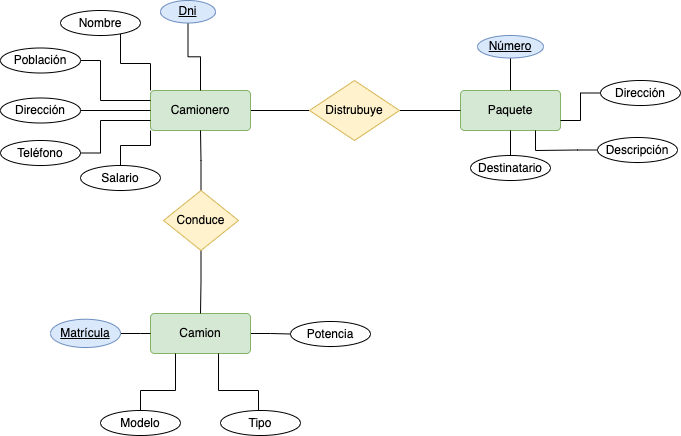

The diagram above was exported from draw.io. Its source (the exported page's mxGraphModel, read from the mxfile embedded in the PNG):
<mxGraphModel dx="1776" dy="611" grid="1" gridSize="10" guides="1" tooltips="1" connect="1" arrows="1" fold="1" page="1" pageScale="1" pageWidth="827" pageHeight="1169" math="0" shadow="0">
  <root>
    <mxCell id="qoIyB5KGnjTJ0MZeY72x-0" />
    <mxCell id="qoIyB5KGnjTJ0MZeY72x-1" parent="qoIyB5KGnjTJ0MZeY72x-0" />
    <mxCell id="qoIyB5KGnjTJ0MZeY72x-2" style="edgeStyle=orthogonalEdgeStyle;rounded=0;orthogonalLoop=1;jettySize=auto;html=1;endArrow=none;endFill=0;" parent="qoIyB5KGnjTJ0MZeY72x-1" source="qoIyB5KGnjTJ0MZeY72x-3" target="qoIyB5KGnjTJ0MZeY72x-6" edge="1">
      <mxGeometry relative="1" as="geometry" />
    </mxCell>
    <mxCell id="qoIyB5KGnjTJ0MZeY72x-3" value="Camionero" style="rounded=1;arcSize=10;whiteSpace=wrap;html=1;align=center;fillColor=#d5e8d4;strokeColor=#82b366;" parent="qoIyB5KGnjTJ0MZeY72x-1" vertex="1">
      <mxGeometry x="20" y="110" width="100" height="40" as="geometry" />
    </mxCell>
    <mxCell id="qoIyB5KGnjTJ0MZeY72x-4" value="Paquete" style="rounded=1;arcSize=10;whiteSpace=wrap;html=1;align=center;fillColor=#d5e8d4;strokeColor=#82b366;" parent="qoIyB5KGnjTJ0MZeY72x-1" vertex="1">
      <mxGeometry x="330" y="110" width="100" height="40" as="geometry" />
    </mxCell>
    <mxCell id="qoIyB5KGnjTJ0MZeY72x-5" style="edgeStyle=orthogonalEdgeStyle;rounded=0;orthogonalLoop=1;jettySize=auto;html=1;entryX=0;entryY=0.5;entryDx=0;entryDy=0;endArrow=none;endFill=0;" parent="qoIyB5KGnjTJ0MZeY72x-1" source="qoIyB5KGnjTJ0MZeY72x-6" target="qoIyB5KGnjTJ0MZeY72x-4" edge="1">
      <mxGeometry relative="1" as="geometry" />
    </mxCell>
    <mxCell id="qoIyB5KGnjTJ0MZeY72x-6" value="Distrubuye" style="shape=rhombus;perimeter=rhombusPerimeter;whiteSpace=wrap;html=1;align=center;fillColor=#fff2cc;strokeColor=#d6b656;" parent="qoIyB5KGnjTJ0MZeY72x-1" vertex="1">
      <mxGeometry x="179" y="100" width="90" height="60" as="geometry" />
    </mxCell>
    <mxCell id="quZ1BWfG1g_QwLAaIExz-7" style="edgeStyle=orthogonalEdgeStyle;rounded=0;orthogonalLoop=1;jettySize=auto;html=1;entryX=0;entryY=0.5;entryDx=0;entryDy=0;endArrow=none;endFill=0;" parent="qoIyB5KGnjTJ0MZeY72x-1" source="qoIyB5KGnjTJ0MZeY72x-9" target="quZ1BWfG1g_QwLAaIExz-6" edge="1">
      <mxGeometry relative="1" as="geometry" />
    </mxCell>
    <mxCell id="qoIyB5KGnjTJ0MZeY72x-9" value="Camion" style="rounded=1;arcSize=10;whiteSpace=wrap;html=1;align=center;fillColor=#d5e8d4;strokeColor=#82b366;" parent="qoIyB5KGnjTJ0MZeY72x-1" vertex="1">
      <mxGeometry x="20" y="333" width="100" height="40" as="geometry" />
    </mxCell>
    <mxCell id="Yj6SBKP9xKfH_aLKLUst-0" style="edgeStyle=orthogonalEdgeStyle;rounded=0;orthogonalLoop=1;jettySize=auto;html=1;endArrow=none;endFill=0;" parent="qoIyB5KGnjTJ0MZeY72x-1" source="qoIyB5KGnjTJ0MZeY72x-11" target="qoIyB5KGnjTJ0MZeY72x-3" edge="1">
      <mxGeometry relative="1" as="geometry" />
    </mxCell>
    <mxCell id="Yj6SBKP9xKfH_aLKLUst-1" style="edgeStyle=orthogonalEdgeStyle;rounded=0;orthogonalLoop=1;jettySize=auto;html=1;endArrow=none;endFill=0;" parent="qoIyB5KGnjTJ0MZeY72x-1" source="qoIyB5KGnjTJ0MZeY72x-11" target="qoIyB5KGnjTJ0MZeY72x-9" edge="1">
      <mxGeometry relative="1" as="geometry" />
    </mxCell>
    <mxCell id="qoIyB5KGnjTJ0MZeY72x-11" value="Conduce" style="shape=rhombus;perimeter=rhombusPerimeter;whiteSpace=wrap;html=1;align=center;fillColor=#fff2cc;strokeColor=#d6b656;" parent="qoIyB5KGnjTJ0MZeY72x-1" vertex="1">
      <mxGeometry x="33" y="210" width="75" height="60" as="geometry" />
    </mxCell>
    <mxCell id="aFsY6qKpPMAbtUPrlyeg-8" style="edgeStyle=orthogonalEdgeStyle;rounded=0;orthogonalLoop=1;jettySize=auto;html=1;entryX=0;entryY=0;entryDx=0;entryDy=0;endArrow=none;endFill=0;" parent="qoIyB5KGnjTJ0MZeY72x-1" source="aFsY6qKpPMAbtUPrlyeg-0" target="qoIyB5KGnjTJ0MZeY72x-3" edge="1">
      <mxGeometry relative="1" as="geometry">
        <Array as="points">
          <mxPoint x="-10" y="83" />
          <mxPoint x="20" y="83" />
        </Array>
      </mxGeometry>
    </mxCell>
    <mxCell id="aFsY6qKpPMAbtUPrlyeg-0" value="Nombre" style="ellipse;whiteSpace=wrap;html=1;align=center;" parent="qoIyB5KGnjTJ0MZeY72x-1" vertex="1">
      <mxGeometry x="-70" y="30" width="80" height="25" as="geometry" />
    </mxCell>
    <mxCell id="aFsY6qKpPMAbtUPrlyeg-9" style="edgeStyle=orthogonalEdgeStyle;rounded=0;orthogonalLoop=1;jettySize=auto;html=1;entryX=0;entryY=0.25;entryDx=0;entryDy=0;endArrow=none;endFill=0;" parent="qoIyB5KGnjTJ0MZeY72x-1" source="aFsY6qKpPMAbtUPrlyeg-1" target="qoIyB5KGnjTJ0MZeY72x-3" edge="1">
      <mxGeometry relative="1" as="geometry">
        <Array as="points">
          <mxPoint x="-30" y="80" />
          <mxPoint x="-30" y="120" />
        </Array>
      </mxGeometry>
    </mxCell>
    <mxCell id="aFsY6qKpPMAbtUPrlyeg-1" value="Población" style="ellipse;whiteSpace=wrap;html=1;align=center;" parent="qoIyB5KGnjTJ0MZeY72x-1" vertex="1">
      <mxGeometry x="-130" y="67.5" width="80" height="25" as="geometry" />
    </mxCell>
    <mxCell id="aFsY6qKpPMAbtUPrlyeg-10" style="edgeStyle=orthogonalEdgeStyle;rounded=0;orthogonalLoop=1;jettySize=auto;html=1;entryX=0;entryY=0.5;entryDx=0;entryDy=0;endArrow=none;endFill=0;" parent="qoIyB5KGnjTJ0MZeY72x-1" source="aFsY6qKpPMAbtUPrlyeg-2" target="qoIyB5KGnjTJ0MZeY72x-3" edge="1">
      <mxGeometry relative="1" as="geometry" />
    </mxCell>
    <mxCell id="aFsY6qKpPMAbtUPrlyeg-2" value="Dirección" style="ellipse;whiteSpace=wrap;html=1;align=center;" parent="qoIyB5KGnjTJ0MZeY72x-1" vertex="1">
      <mxGeometry x="-130" y="117.5" width="80" height="25" as="geometry" />
    </mxCell>
    <mxCell id="aFsY6qKpPMAbtUPrlyeg-11" style="edgeStyle=orthogonalEdgeStyle;rounded=0;orthogonalLoop=1;jettySize=auto;html=1;entryX=0;entryY=0.75;entryDx=0;entryDy=0;endArrow=none;endFill=0;" parent="qoIyB5KGnjTJ0MZeY72x-1" source="aFsY6qKpPMAbtUPrlyeg-3" target="qoIyB5KGnjTJ0MZeY72x-3" edge="1">
      <mxGeometry relative="1" as="geometry">
        <Array as="points">
          <mxPoint x="-30" y="173" />
          <mxPoint x="-30" y="140" />
        </Array>
      </mxGeometry>
    </mxCell>
    <mxCell id="aFsY6qKpPMAbtUPrlyeg-3" value="Teléfono" style="ellipse;whiteSpace=wrap;html=1;align=center;" parent="qoIyB5KGnjTJ0MZeY72x-1" vertex="1">
      <mxGeometry x="-130" y="160" width="80" height="25" as="geometry" />
    </mxCell>
    <mxCell id="aFsY6qKpPMAbtUPrlyeg-12" style="edgeStyle=orthogonalEdgeStyle;rounded=0;orthogonalLoop=1;jettySize=auto;html=1;entryX=0;entryY=1;entryDx=0;entryDy=0;endArrow=none;endFill=0;" parent="qoIyB5KGnjTJ0MZeY72x-1" source="aFsY6qKpPMAbtUPrlyeg-4" target="qoIyB5KGnjTJ0MZeY72x-3" edge="1">
      <mxGeometry relative="1" as="geometry" />
    </mxCell>
    <mxCell id="aFsY6qKpPMAbtUPrlyeg-4" value="Salario" style="ellipse;whiteSpace=wrap;html=1;align=center;" parent="qoIyB5KGnjTJ0MZeY72x-1" vertex="1">
      <mxGeometry x="-50" y="185" width="80" height="25" as="geometry" />
    </mxCell>
    <mxCell id="aFsY6qKpPMAbtUPrlyeg-7" style="edgeStyle=orthogonalEdgeStyle;rounded=0;orthogonalLoop=1;jettySize=auto;html=1;endArrow=none;endFill=0;" parent="qoIyB5KGnjTJ0MZeY72x-1" source="aFsY6qKpPMAbtUPrlyeg-6" target="qoIyB5KGnjTJ0MZeY72x-3" edge="1">
      <mxGeometry relative="1" as="geometry" />
    </mxCell>
    <mxCell id="aFsY6qKpPMAbtUPrlyeg-6" value="Dni" style="ellipse;whiteSpace=wrap;html=1;align=center;fontStyle=4;fillColor=#dae8fc;strokeColor=#6c8ebf;" parent="qoIyB5KGnjTJ0MZeY72x-1" vertex="1">
      <mxGeometry x="30" y="20" width="55" height="22.5" as="geometry" />
    </mxCell>
    <mxCell id="aFsY6qKpPMAbtUPrlyeg-19" style="edgeStyle=orthogonalEdgeStyle;rounded=0;orthogonalLoop=1;jettySize=auto;html=1;entryX=0.5;entryY=1;entryDx=0;entryDy=0;endArrow=none;endFill=0;" parent="qoIyB5KGnjTJ0MZeY72x-1" source="aFsY6qKpPMAbtUPrlyeg-13" target="qoIyB5KGnjTJ0MZeY72x-4" edge="1">
      <mxGeometry relative="1" as="geometry" />
    </mxCell>
    <mxCell id="aFsY6qKpPMAbtUPrlyeg-13" value="Destinatario" style="ellipse;whiteSpace=wrap;html=1;align=center;" parent="qoIyB5KGnjTJ0MZeY72x-1" vertex="1">
      <mxGeometry x="340" y="175" width="80" height="25" as="geometry" />
    </mxCell>
    <mxCell id="aFsY6qKpPMAbtUPrlyeg-21" style="edgeStyle=orthogonalEdgeStyle;rounded=0;orthogonalLoop=1;jettySize=auto;html=1;entryX=1;entryY=0.75;entryDx=0;entryDy=0;endArrow=none;endFill=0;" parent="qoIyB5KGnjTJ0MZeY72x-1" source="aFsY6qKpPMAbtUPrlyeg-14" target="qoIyB5KGnjTJ0MZeY72x-4" edge="1">
      <mxGeometry relative="1" as="geometry" />
    </mxCell>
    <mxCell id="aFsY6qKpPMAbtUPrlyeg-14" value="Dirección" style="ellipse;whiteSpace=wrap;html=1;align=center;" parent="qoIyB5KGnjTJ0MZeY72x-1" vertex="1">
      <mxGeometry x="470" y="100" width="80" height="25" as="geometry" />
    </mxCell>
    <mxCell id="aFsY6qKpPMAbtUPrlyeg-18" style="edgeStyle=orthogonalEdgeStyle;rounded=0;orthogonalLoop=1;jettySize=auto;html=1;entryX=0.75;entryY=1;entryDx=0;entryDy=0;endArrow=none;endFill=0;" parent="qoIyB5KGnjTJ0MZeY72x-1" source="aFsY6qKpPMAbtUPrlyeg-15" target="qoIyB5KGnjTJ0MZeY72x-4" edge="1">
      <mxGeometry relative="1" as="geometry" />
    </mxCell>
    <mxCell id="aFsY6qKpPMAbtUPrlyeg-15" value="Descripción" style="ellipse;whiteSpace=wrap;html=1;align=center;" parent="qoIyB5KGnjTJ0MZeY72x-1" vertex="1">
      <mxGeometry x="467" y="157" width="80" height="25" as="geometry" />
    </mxCell>
    <mxCell id="aFsY6qKpPMAbtUPrlyeg-22" style="edgeStyle=orthogonalEdgeStyle;rounded=0;orthogonalLoop=1;jettySize=auto;html=1;endArrow=none;endFill=0;" parent="qoIyB5KGnjTJ0MZeY72x-1" source="aFsY6qKpPMAbtUPrlyeg-16" target="qoIyB5KGnjTJ0MZeY72x-4" edge="1">
      <mxGeometry relative="1" as="geometry" />
    </mxCell>
    <mxCell id="aFsY6qKpPMAbtUPrlyeg-16" value="Número" style="ellipse;whiteSpace=wrap;html=1;align=center;fontStyle=4;fillColor=#dae8fc;strokeColor=#6c8ebf;" parent="qoIyB5KGnjTJ0MZeY72x-1" vertex="1">
      <mxGeometry x="347" y="55" width="66" height="22.5" as="geometry" />
    </mxCell>
    <mxCell id="quZ1BWfG1g_QwLAaIExz-1" style="edgeStyle=orthogonalEdgeStyle;rounded=0;orthogonalLoop=1;jettySize=auto;html=1;entryX=0;entryY=0.5;entryDx=0;entryDy=0;endArrow=none;endFill=0;" parent="qoIyB5KGnjTJ0MZeY72x-1" source="quZ1BWfG1g_QwLAaIExz-0" target="qoIyB5KGnjTJ0MZeY72x-9" edge="1">
      <mxGeometry relative="1" as="geometry" />
    </mxCell>
    <mxCell id="quZ1BWfG1g_QwLAaIExz-0" value="Matrícula" style="ellipse;whiteSpace=wrap;html=1;align=center;fontStyle=4;fillColor=#dae8fc;strokeColor=#6c8ebf;" parent="qoIyB5KGnjTJ0MZeY72x-1" vertex="1">
      <mxGeometry x="-80" y="338.75" width="70" height="28.25" as="geometry" />
    </mxCell>
    <mxCell id="quZ1BWfG1g_QwLAaIExz-3" style="edgeStyle=orthogonalEdgeStyle;rounded=0;orthogonalLoop=1;jettySize=auto;html=1;entryX=0.25;entryY=1;entryDx=0;entryDy=0;endArrow=none;endFill=0;" parent="qoIyB5KGnjTJ0MZeY72x-1" source="quZ1BWfG1g_QwLAaIExz-2" target="qoIyB5KGnjTJ0MZeY72x-9" edge="1">
      <mxGeometry relative="1" as="geometry">
        <Array as="points">
          <mxPoint x="10" y="410" />
          <mxPoint x="45" y="410" />
        </Array>
      </mxGeometry>
    </mxCell>
    <mxCell id="quZ1BWfG1g_QwLAaIExz-2" value="Modelo" style="ellipse;whiteSpace=wrap;html=1;align=center;" parent="qoIyB5KGnjTJ0MZeY72x-1" vertex="1">
      <mxGeometry x="-30" y="430" width="80" height="25" as="geometry" />
    </mxCell>
    <mxCell id="quZ1BWfG1g_QwLAaIExz-5" style="edgeStyle=orthogonalEdgeStyle;rounded=0;orthogonalLoop=1;jettySize=auto;html=1;entryX=0.5;entryY=1;entryDx=0;entryDy=0;endArrow=none;endFill=0;" parent="qoIyB5KGnjTJ0MZeY72x-1" edge="1">
      <mxGeometry relative="1" as="geometry">
        <mxPoint x="128" y="430" as="sourcePoint" />
        <mxPoint x="88" y="373" as="targetPoint" />
        <Array as="points">
          <mxPoint x="128" y="410" />
          <mxPoint x="88" y="410" />
        </Array>
      </mxGeometry>
    </mxCell>
    <mxCell id="quZ1BWfG1g_QwLAaIExz-4" value="Tipo" style="ellipse;whiteSpace=wrap;html=1;align=center;" parent="qoIyB5KGnjTJ0MZeY72x-1" vertex="1">
      <mxGeometry x="90" y="430" width="80" height="25" as="geometry" />
    </mxCell>
    <mxCell id="quZ1BWfG1g_QwLAaIExz-6" value="Potencia" style="ellipse;whiteSpace=wrap;html=1;align=center;" parent="qoIyB5KGnjTJ0MZeY72x-1" vertex="1">
      <mxGeometry x="160" y="341" width="80" height="25" as="geometry" />
    </mxCell>
  </root>
</mxGraphModel>